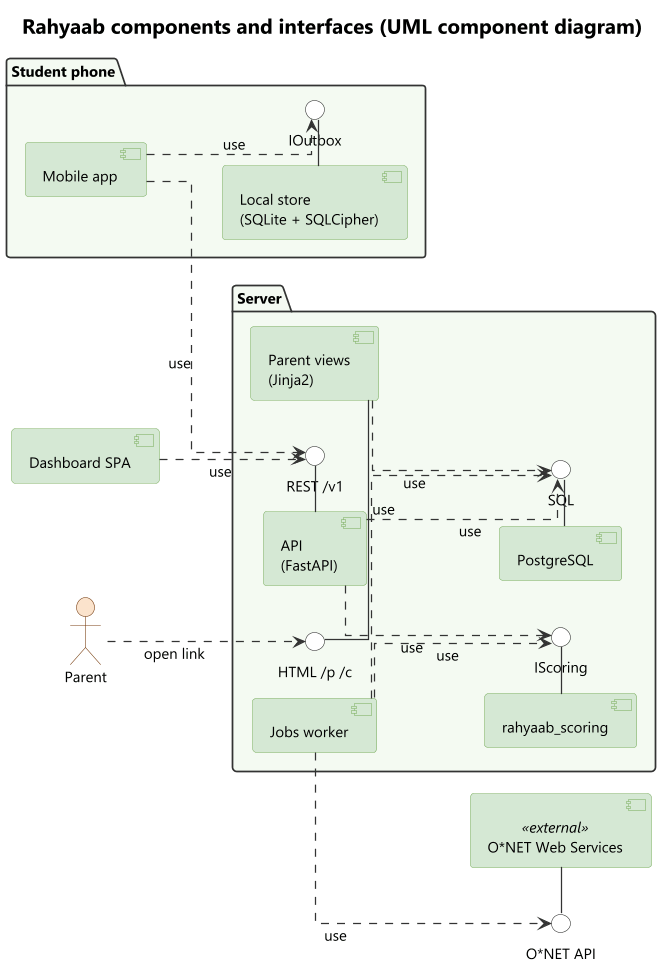

The diagram above was rendered by PlantUML. Its source (embedded in the PNG):
@startuml component
skinparamlocked Dpi 170
!include ../_style/rahyaab-uml.iuml
left to right direction
title Rahyaab components and interfaces (UML component diagram)
package "Student phone" {
  [Mobile app] as App
  [Local store\n(SQLite + SQLCipher)] as Store
  () "IOutbox" as IOutbox
  Store - IOutbox
  App ..> IOutbox : use
}
package "Server" {
  [API\n(FastAPI)] as Api
  [Parent views\n(Jinja2)] as Views
  [rahyaab_scoring] as Scoring
  [Jobs worker] as Jobs
  [PostgreSQL] as Pg
  () "REST /v1" as IRest
  () "HTML /p /c" as IHtml
  () "IScoring" as IScoring
  () "SQL" as ISql
  Api - IRest
  Views - IHtml
  Scoring - IScoring
  Pg - ISql
  Api ..> IScoring : use
  Jobs ..> IScoring : use
  Api ..> ISql : use
  Jobs ..> ISql : use
  Views ..> ISql : use
}
[Dashboard SPA] as Dash
[O*NET Web Services] <<external>> as Onet
() "O*NET API" as IOnet
Onet - IOnet
App ..> IRest : use
Dash ..> IRest : use
Jobs ..> IOnet : use
actor Parent
Parent ..> IHtml : open link
@enduml